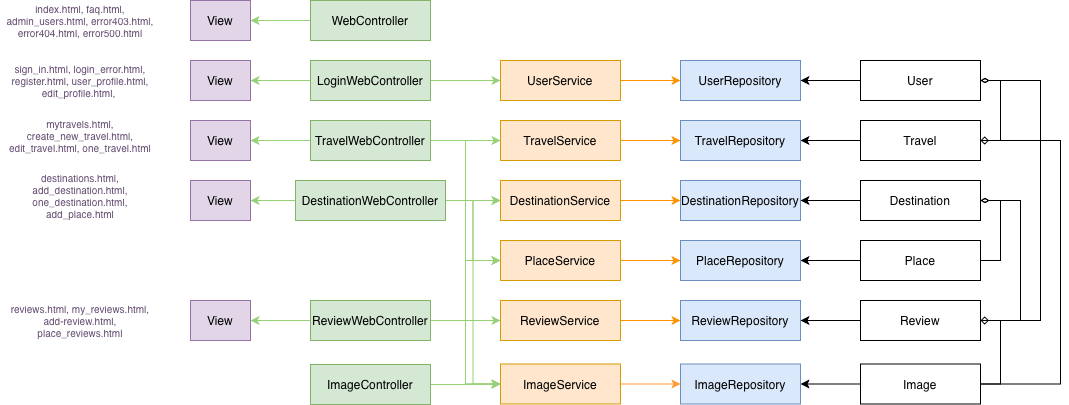

The diagram above was exported from draw.io. Its source (the exported page's mxGraphModel, read from the mxfile embedded in the PNG):
<mxGraphModel dx="2583" dy="730" grid="0" gridSize="10" guides="1" tooltips="1" connect="1" arrows="1" fold="1" page="1" pageScale="1" pageWidth="1169" pageHeight="827" math="0" shadow="0">
  <root>
    <mxCell id="0" />
    <mxCell id="1" parent="0" />
    <mxCell id="kpuNHyLGynNKaIsj6vjv-14" edge="1" parent="1" source="kpuNHyLGynNKaIsj6vjv-1" style="edgeStyle=orthogonalEdgeStyle;rounded=0;orthogonalLoop=1;jettySize=auto;html=1;exitX=0;exitY=0.5;exitDx=0;exitDy=0;strokeColor=#97D077;" target="kpuNHyLGynNKaIsj6vjv-8">
      <mxGeometry relative="1" as="geometry" />
    </mxCell>
    <mxCell id="kpuNHyLGynNKaIsj6vjv-1" parent="1" style="rounded=0;whiteSpace=wrap;html=1;fillColor=#d5e8d4;strokeColor=#82b366;" value="WebController" vertex="1">
      <mxGeometry height="40" width="120" x="-830" y="10" as="geometry" />
    </mxCell>
    <mxCell id="kpuNHyLGynNKaIsj6vjv-15" edge="1" parent="1" source="kpuNHyLGynNKaIsj6vjv-2" style="edgeStyle=orthogonalEdgeStyle;rounded=0;orthogonalLoop=1;jettySize=auto;html=1;exitX=0;exitY=0.5;exitDx=0;exitDy=0;entryX=1;entryY=0.5;entryDx=0;entryDy=0;strokeColor=#97D077;" target="kpuNHyLGynNKaIsj6vjv-9">
      <mxGeometry relative="1" as="geometry" />
    </mxCell>
    <mxCell id="kpuNHyLGynNKaIsj6vjv-65" edge="1" parent="1" source="kpuNHyLGynNKaIsj6vjv-2" style="edgeStyle=orthogonalEdgeStyle;rounded=0;orthogonalLoop=1;jettySize=auto;html=1;exitX=1;exitY=0.5;exitDx=0;exitDy=0;entryX=0;entryY=0.5;entryDx=0;entryDy=0;strokeColor=#97D077;" target="kpuNHyLGynNKaIsj6vjv-31">
      <mxGeometry relative="1" as="geometry" />
    </mxCell>
    <mxCell id="kpuNHyLGynNKaIsj6vjv-2" parent="1" style="rounded=0;whiteSpace=wrap;html=1;fillColor=#d5e8d4;strokeColor=#82b366;" value="LoginWebController" vertex="1">
      <mxGeometry height="40" width="120" x="-830" y="70" as="geometry" />
    </mxCell>
    <mxCell id="kpuNHyLGynNKaIsj6vjv-16" edge="1" parent="1" source="kpuNHyLGynNKaIsj6vjv-3" style="edgeStyle=orthogonalEdgeStyle;rounded=0;orthogonalLoop=1;jettySize=auto;html=1;exitX=0;exitY=0.5;exitDx=0;exitDy=0;entryX=1;entryY=0.5;entryDx=0;entryDy=0;strokeColor=#97D077;" target="kpuNHyLGynNKaIsj6vjv-10">
      <mxGeometry relative="1" as="geometry" />
    </mxCell>
    <mxCell id="kpuNHyLGynNKaIsj6vjv-71" edge="1" parent="1" source="kpuNHyLGynNKaIsj6vjv-3" style="edgeStyle=orthogonalEdgeStyle;rounded=0;orthogonalLoop=1;jettySize=auto;html=1;exitX=1;exitY=0.5;exitDx=0;exitDy=0;entryX=0;entryY=0.5;entryDx=0;entryDy=0;strokeColor=#97D077;" target="kpuNHyLGynNKaIsj6vjv-30">
      <mxGeometry relative="1" as="geometry" />
    </mxCell>
    <mxCell id="kpuNHyLGynNKaIsj6vjv-72" edge="1" parent="1" source="kpuNHyLGynNKaIsj6vjv-3" style="edgeStyle=orthogonalEdgeStyle;rounded=0;orthogonalLoop=1;jettySize=auto;html=1;exitX=1;exitY=0.5;exitDx=0;exitDy=0;entryX=0;entryY=0.5;entryDx=0;entryDy=0;strokeColor=#97D077;" target="kpuNHyLGynNKaIsj6vjv-27">
      <mxGeometry relative="1" as="geometry" />
    </mxCell>
    <mxCell id="kpuNHyLGynNKaIsj6vjv-3" parent="1" style="rounded=0;whiteSpace=wrap;html=1;fillColor=#d5e8d4;strokeColor=#82b366;" value="TravelWebController" vertex="1">
      <mxGeometry height="40" width="120" x="-830" y="130" as="geometry" />
    </mxCell>
    <mxCell id="kpuNHyLGynNKaIsj6vjv-17" edge="1" parent="1" source="kpuNHyLGynNKaIsj6vjv-4" style="edgeStyle=orthogonalEdgeStyle;rounded=0;orthogonalLoop=1;jettySize=auto;html=1;exitX=0;exitY=0.5;exitDx=0;exitDy=0;entryX=1;entryY=0.5;entryDx=0;entryDy=0;strokeColor=#97D077;" target="kpuNHyLGynNKaIsj6vjv-11">
      <mxGeometry relative="1" as="geometry" />
    </mxCell>
    <mxCell id="kpuNHyLGynNKaIsj6vjv-61" edge="1" parent="1" source="kpuNHyLGynNKaIsj6vjv-4" style="edgeStyle=orthogonalEdgeStyle;rounded=0;orthogonalLoop=1;jettySize=auto;html=1;exitX=1;exitY=0.5;exitDx=0;exitDy=0;entryX=0;entryY=0.5;entryDx=0;entryDy=0;strokeColor=light-dark(#97D077,#EDEDED);" target="kpuNHyLGynNKaIsj6vjv-26">
      <mxGeometry relative="1" as="geometry" />
    </mxCell>
    <mxCell id="kpuNHyLGynNKaIsj6vjv-62" edge="1" parent="1" source="kpuNHyLGynNKaIsj6vjv-4" style="edgeStyle=orthogonalEdgeStyle;rounded=0;orthogonalLoop=1;jettySize=auto;html=1;exitX=1;exitY=0.5;exitDx=0;exitDy=0;entryX=0;entryY=0.5;entryDx=0;entryDy=0;strokeColor=#97D077;" target="kpuNHyLGynNKaIsj6vjv-27">
      <mxGeometry relative="1" as="geometry" />
    </mxCell>
    <mxCell id="kpuNHyLGynNKaIsj6vjv-63" edge="1" parent="1" source="kpuNHyLGynNKaIsj6vjv-4" style="edgeStyle=orthogonalEdgeStyle;rounded=0;orthogonalLoop=1;jettySize=auto;html=1;exitX=1;exitY=0.5;exitDx=0;exitDy=0;entryX=0;entryY=0.5;entryDx=0;entryDy=0;strokeColor=#97D077;" target="kpuNHyLGynNKaIsj6vjv-28">
      <mxGeometry relative="1" as="geometry" />
    </mxCell>
    <mxCell id="kpuNHyLGynNKaIsj6vjv-4" parent="1" style="rounded=0;whiteSpace=wrap;html=1;fillColor=#d5e8d4;strokeColor=#82b366;" value="DestinationWebController" vertex="1">
      <mxGeometry height="40" width="150" x="-845" y="190" as="geometry" />
    </mxCell>
    <mxCell id="kpuNHyLGynNKaIsj6vjv-18" edge="1" parent="1" source="kpuNHyLGynNKaIsj6vjv-5" style="edgeStyle=orthogonalEdgeStyle;rounded=0;orthogonalLoop=1;jettySize=auto;html=1;exitX=0;exitY=0.5;exitDx=0;exitDy=0;entryX=1;entryY=0.5;entryDx=0;entryDy=0;strokeColor=#97D077;" target="kpuNHyLGynNKaIsj6vjv-12">
      <mxGeometry relative="1" as="geometry" />
    </mxCell>
    <mxCell id="kpuNHyLGynNKaIsj6vjv-66" edge="1" parent="1" source="kpuNHyLGynNKaIsj6vjv-5" style="edgeStyle=orthogonalEdgeStyle;rounded=0;orthogonalLoop=1;jettySize=auto;html=1;exitX=1;exitY=0.5;exitDx=0;exitDy=0;entryX=0;entryY=0.5;entryDx=0;entryDy=0;strokeColor=#97D077;" target="kpuNHyLGynNKaIsj6vjv-29">
      <mxGeometry relative="1" as="geometry" />
    </mxCell>
    <mxCell id="kpuNHyLGynNKaIsj6vjv-67" edge="1" parent="1" source="kpuNHyLGynNKaIsj6vjv-5" style="edgeStyle=orthogonalEdgeStyle;rounded=0;orthogonalLoop=1;jettySize=auto;html=1;exitX=1;exitY=0.5;exitDx=0;exitDy=0;entryX=0;entryY=0.5;entryDx=0;entryDy=0;strokeColor=#97D077;" target="kpuNHyLGynNKaIsj6vjv-28">
      <mxGeometry relative="1" as="geometry" />
    </mxCell>
    <mxCell id="kpuNHyLGynNKaIsj6vjv-68" edge="1" parent="1" source="kpuNHyLGynNKaIsj6vjv-5" style="edgeStyle=orthogonalEdgeStyle;rounded=0;orthogonalLoop=1;jettySize=auto;html=1;exitX=1;exitY=0.5;exitDx=0;exitDy=0;entryX=0;entryY=0.5;entryDx=0;entryDy=0;strokeColor=#97D077;" target="kpuNHyLGynNKaIsj6vjv-26">
      <mxGeometry relative="1" as="geometry" />
    </mxCell>
    <mxCell id="kpuNHyLGynNKaIsj6vjv-69" edge="1" parent="1" source="kpuNHyLGynNKaIsj6vjv-5" style="edgeStyle=orthogonalEdgeStyle;rounded=0;orthogonalLoop=1;jettySize=auto;html=1;exitX=1;exitY=0.5;exitDx=0;exitDy=0;entryX=0;entryY=0.5;entryDx=0;entryDy=0;strokeColor=#97D077;" target="kpuNHyLGynNKaIsj6vjv-27">
      <mxGeometry relative="1" as="geometry" />
    </mxCell>
    <mxCell id="kpuNHyLGynNKaIsj6vjv-5" parent="1" style="rounded=0;whiteSpace=wrap;html=1;fillColor=#d5e8d4;strokeColor=#82b366;" value="ReviewWebController" vertex="1">
      <mxGeometry height="40" width="120" x="-830" y="310" as="geometry" />
    </mxCell>
    <mxCell id="kpuNHyLGynNKaIsj6vjv-64" edge="1" parent="1" source="kpuNHyLGynNKaIsj6vjv-6" style="edgeStyle=orthogonalEdgeStyle;rounded=0;orthogonalLoop=1;jettySize=auto;html=1;exitX=1;exitY=0.5;exitDx=0;exitDy=0;entryX=0;entryY=0.5;entryDx=0;entryDy=0;strokeColor=#97D077;" target="kpuNHyLGynNKaIsj6vjv-27">
      <mxGeometry relative="1" as="geometry" />
    </mxCell>
    <mxCell id="kpuNHyLGynNKaIsj6vjv-6" parent="1" style="rounded=0;whiteSpace=wrap;html=1;fillColor=#d5e8d4;strokeColor=#82b366;" value="ImageController" vertex="1">
      <mxGeometry height="40" width="120" x="-830" y="374" as="geometry" />
    </mxCell>
    <mxCell id="kpuNHyLGynNKaIsj6vjv-8" parent="1" style="rounded=0;whiteSpace=wrap;html=1;fillColor=#e1d5e7;strokeColor=#9673a6;" value="View" vertex="1">
      <mxGeometry height="40" width="60" x="-950" y="10" as="geometry" />
    </mxCell>
    <mxCell id="kpuNHyLGynNKaIsj6vjv-9" parent="1" style="rounded=0;whiteSpace=wrap;html=1;fillColor=#e1d5e7;strokeColor=#9673a6;" value="View" vertex="1">
      <mxGeometry height="40" width="60" x="-950" y="70" as="geometry" />
    </mxCell>
    <mxCell id="kpuNHyLGynNKaIsj6vjv-10" parent="1" style="rounded=0;whiteSpace=wrap;html=1;fillColor=#e1d5e7;strokeColor=#9673a6;" value="View" vertex="1">
      <mxGeometry height="40" width="60" x="-950" y="130" as="geometry" />
    </mxCell>
    <mxCell id="kpuNHyLGynNKaIsj6vjv-11" parent="1" style="rounded=0;whiteSpace=wrap;html=1;fillColor=#e1d5e7;strokeColor=#9673a6;" value="View" vertex="1">
      <mxGeometry height="40" width="60" x="-950" y="190" as="geometry" />
    </mxCell>
    <mxCell id="kpuNHyLGynNKaIsj6vjv-12" parent="1" style="rounded=0;whiteSpace=wrap;html=1;fillColor=#e1d5e7;strokeColor=#9673a6;" value="View" vertex="1">
      <mxGeometry height="40" width="60" x="-950" y="310" as="geometry" />
    </mxCell>
    <mxCell id="kpuNHyLGynNKaIsj6vjv-19" parent="1" style="text;html=1;whiteSpace=wrap;strokeColor=none;fillColor=none;align=center;verticalAlign=middle;rounded=0;fontSize=10;fontColor=#634B70;" value="index.html, faq.html, admin_users.html, error403.html, error404.html, error500.html" vertex="1">
      <mxGeometry height="10" width="160" x="-1140" y="25" as="geometry" />
    </mxCell>
    <mxCell id="kpuNHyLGynNKaIsj6vjv-22" parent="1" style="text;html=1;whiteSpace=wrap;strokeColor=none;fillColor=none;align=center;verticalAlign=middle;rounded=0;fontSize=10;fontColor=#634B70;" value="sign_in.html, login_error.html, register.html, user_profile.html, edit_profile.html,&amp;nbsp;" vertex="1">
      <mxGeometry height="10" width="160" x="-1140" y="85" as="geometry" />
    </mxCell>
    <mxCell id="kpuNHyLGynNKaIsj6vjv-23" parent="1" style="text;html=1;whiteSpace=wrap;strokeColor=none;fillColor=none;align=center;verticalAlign=middle;rounded=0;fontSize=10;fontColor=#634B70;" value="mytravels.html, create_new_travel.html, edit_travel.html, one_travel.html" vertex="1">
      <mxGeometry height="10" width="160" x="-1140" y="140" as="geometry" />
    </mxCell>
    <mxCell id="kpuNHyLGynNKaIsj6vjv-24" parent="1" style="text;html=1;whiteSpace=wrap;strokeColor=none;fillColor=none;align=center;verticalAlign=middle;rounded=0;fontSize=10;fontColor=#634B70;" value="destinations.html, add_destination.html, one_destination.html, add_place.html" vertex="1">
      <mxGeometry height="10" width="160" x="-1140" y="200" as="geometry" />
    </mxCell>
    <mxCell id="kpuNHyLGynNKaIsj6vjv-25" parent="1" style="text;html=1;whiteSpace=wrap;strokeColor=none;fillColor=none;align=center;verticalAlign=middle;rounded=0;fontSize=10;fontColor=#634B70;" value="reviews.html, my_reviews.html, add-review.html, place_reviews.html" vertex="1">
      <mxGeometry height="10" width="160" x="-1140" y="325" as="geometry" />
    </mxCell>
    <mxCell id="kpuNHyLGynNKaIsj6vjv-49" edge="1" parent="1" source="kpuNHyLGynNKaIsj6vjv-26" style="edgeStyle=orthogonalEdgeStyle;rounded=0;orthogonalLoop=1;jettySize=auto;html=1;exitX=1;exitY=0.5;exitDx=0;exitDy=0;entryX=0;entryY=0.5;entryDx=0;entryDy=0;strokeColor=light-dark(#ff9300, #ededed);" target="kpuNHyLGynNKaIsj6vjv-39">
      <mxGeometry relative="1" as="geometry" />
    </mxCell>
    <mxCell id="kpuNHyLGynNKaIsj6vjv-26" parent="1" style="rounded=0;whiteSpace=wrap;html=1;fillColor=#ffe6cc;strokeColor=#d79b00;" value="DestinationService" vertex="1">
      <mxGeometry height="40" width="120" x="-640" y="190" as="geometry" />
    </mxCell>
    <mxCell id="kpuNHyLGynNKaIsj6vjv-50" edge="1" parent="1" source="kpuNHyLGynNKaIsj6vjv-27" style="edgeStyle=orthogonalEdgeStyle;rounded=0;orthogonalLoop=1;jettySize=auto;html=1;exitX=1;exitY=0.5;exitDx=0;exitDy=0;entryX=0;entryY=0.5;entryDx=0;entryDy=0;strokeColor=#FF9933;" target="kpuNHyLGynNKaIsj6vjv-42">
      <mxGeometry relative="1" as="geometry" />
    </mxCell>
    <mxCell id="kpuNHyLGynNKaIsj6vjv-27" parent="1" style="rounded=0;whiteSpace=wrap;html=1;fillColor=#ffe6cc;strokeColor=#d79b00;" value="ImageService" vertex="1">
      <mxGeometry height="40" width="120" x="-640" y="373.5" as="geometry" />
    </mxCell>
    <mxCell id="kpuNHyLGynNKaIsj6vjv-51" edge="1" parent="1" source="kpuNHyLGynNKaIsj6vjv-28" style="edgeStyle=orthogonalEdgeStyle;rounded=0;orthogonalLoop=1;jettySize=auto;html=1;exitX=1;exitY=0.5;exitDx=0;exitDy=0;entryX=0;entryY=0.5;entryDx=0;entryDy=0;strokeColor=light-dark(#ff9300, #ededed);" target="kpuNHyLGynNKaIsj6vjv-40">
      <mxGeometry relative="1" as="geometry" />
    </mxCell>
    <mxCell id="kpuNHyLGynNKaIsj6vjv-28" parent="1" style="rounded=0;whiteSpace=wrap;html=1;fillColor=#ffe6cc;strokeColor=#d79b00;" value="PlaceService" vertex="1">
      <mxGeometry height="40" width="120" x="-640" y="250" as="geometry" />
    </mxCell>
    <mxCell id="kpuNHyLGynNKaIsj6vjv-52" edge="1" parent="1" source="kpuNHyLGynNKaIsj6vjv-29" style="edgeStyle=orthogonalEdgeStyle;rounded=0;orthogonalLoop=1;jettySize=auto;html=1;exitX=1;exitY=0.5;exitDx=0;exitDy=0;entryX=0;entryY=0.5;entryDx=0;entryDy=0;strokeColor=light-dark(#ff9300, #ededed);" target="kpuNHyLGynNKaIsj6vjv-41">
      <mxGeometry relative="1" as="geometry" />
    </mxCell>
    <mxCell id="kpuNHyLGynNKaIsj6vjv-29" parent="1" style="rounded=0;whiteSpace=wrap;html=1;fillColor=#ffe6cc;strokeColor=#d79b00;" value="ReviewService" vertex="1">
      <mxGeometry height="40" width="120" x="-640" y="310" as="geometry" />
    </mxCell>
    <mxCell id="kpuNHyLGynNKaIsj6vjv-53" edge="1" parent="1" source="kpuNHyLGynNKaIsj6vjv-30" style="edgeStyle=orthogonalEdgeStyle;rounded=0;orthogonalLoop=1;jettySize=auto;html=1;exitX=1;exitY=0.5;exitDx=0;exitDy=0;entryX=0;entryY=0.5;entryDx=0;entryDy=0;strokeColor=light-dark(#ff9300, #ededed);" target="kpuNHyLGynNKaIsj6vjv-38">
      <mxGeometry relative="1" as="geometry" />
    </mxCell>
    <mxCell id="kpuNHyLGynNKaIsj6vjv-30" parent="1" style="rounded=0;whiteSpace=wrap;html=1;fillColor=#ffe6cc;strokeColor=#d79b00;" value="TravelService" vertex="1">
      <mxGeometry height="40" width="120" x="-640" y="130" as="geometry" />
    </mxCell>
    <mxCell id="kpuNHyLGynNKaIsj6vjv-54" edge="1" parent="1" source="kpuNHyLGynNKaIsj6vjv-31" style="edgeStyle=orthogonalEdgeStyle;rounded=0;orthogonalLoop=1;jettySize=auto;html=1;exitX=1;exitY=0.5;exitDx=0;exitDy=0;entryX=0;entryY=0.5;entryDx=0;entryDy=0;strokeColor=light-dark(#ff9300, #ededed);" target="kpuNHyLGynNKaIsj6vjv-37">
      <mxGeometry relative="1" as="geometry" />
    </mxCell>
    <mxCell id="kpuNHyLGynNKaIsj6vjv-31" parent="1" style="rounded=0;whiteSpace=wrap;html=1;fillColor=#ffe6cc;strokeColor=#d79b00;" value="UserService" vertex="1">
      <mxGeometry height="40" width="120" x="-640" y="70" as="geometry" />
    </mxCell>
    <mxCell id="kpuNHyLGynNKaIsj6vjv-37" parent="1" style="rounded=0;whiteSpace=wrap;html=1;fillColor=#dae8fc;strokeColor=#6c8ebf;" value="UserRepository" vertex="1">
      <mxGeometry height="40" width="120" x="-460" y="70" as="geometry" />
    </mxCell>
    <mxCell id="kpuNHyLGynNKaIsj6vjv-38" parent="1" style="rounded=0;whiteSpace=wrap;html=1;fillColor=#dae8fc;strokeColor=#6c8ebf;" value="TravelRepository" vertex="1">
      <mxGeometry height="40" width="120" x="-460" y="130" as="geometry" />
    </mxCell>
    <mxCell id="kpuNHyLGynNKaIsj6vjv-39" parent="1" style="rounded=0;whiteSpace=wrap;html=1;fillColor=#dae8fc;strokeColor=#6c8ebf;" value="DestinationRepository" vertex="1">
      <mxGeometry height="40" width="120" x="-460" y="190" as="geometry" />
    </mxCell>
    <mxCell id="kpuNHyLGynNKaIsj6vjv-40" parent="1" style="rounded=0;whiteSpace=wrap;html=1;fillColor=#dae8fc;strokeColor=#6c8ebf;" value="PlaceRepository" vertex="1">
      <mxGeometry height="40" width="120" x="-460" y="250" as="geometry" />
    </mxCell>
    <mxCell id="kpuNHyLGynNKaIsj6vjv-41" parent="1" style="rounded=0;whiteSpace=wrap;html=1;fillColor=#dae8fc;strokeColor=#6c8ebf;" value="ReviewRepository" vertex="1">
      <mxGeometry height="40" width="120" x="-460" y="310" as="geometry" />
    </mxCell>
    <mxCell id="kpuNHyLGynNKaIsj6vjv-42" parent="1" style="rounded=0;whiteSpace=wrap;html=1;fillColor=#dae8fc;strokeColor=#6c8ebf;" value="ImageRepository" vertex="1">
      <mxGeometry height="40" width="120" x="-460" y="373.5" as="geometry" />
    </mxCell>
    <mxCell id="kpuNHyLGynNKaIsj6vjv-55" edge="1" parent="1" source="kpuNHyLGynNKaIsj6vjv-43" style="edgeStyle=orthogonalEdgeStyle;rounded=0;orthogonalLoop=1;jettySize=auto;html=1;exitX=0;exitY=0.5;exitDx=0;exitDy=0;entryX=1;entryY=0.5;entryDx=0;entryDy=0;" target="kpuNHyLGynNKaIsj6vjv-37">
      <mxGeometry relative="1" as="geometry" />
    </mxCell>
    <mxCell id="kpuNHyLGynNKaIsj6vjv-43" parent="1" style="rounded=0;whiteSpace=wrap;html=1;" value="User" vertex="1">
      <mxGeometry height="40" width="120" x="-280" y="70" as="geometry" />
    </mxCell>
    <mxCell id="7HVIlCVELtn99Rli8Tai-2" edge="1" parent="1" source="kpuNHyLGynNKaIsj6vjv-44" style="edgeStyle=orthogonalEdgeStyle;rounded=0;orthogonalLoop=1;jettySize=auto;html=1;exitX=1;exitY=0.5;exitDx=0;exitDy=0;entryX=1;entryY=0.5;entryDx=0;entryDy=0;endArrow=diamondThin;endFill=0;" target="kpuNHyLGynNKaIsj6vjv-43">
      <mxGeometry relative="1" as="geometry" />
    </mxCell>
    <mxCell id="kpuNHyLGynNKaIsj6vjv-44" parent="1" style="rounded=0;whiteSpace=wrap;html=1;" value="Travel" vertex="1">
      <mxGeometry height="40" width="120" x="-280" y="130" as="geometry" />
    </mxCell>
    <mxCell id="kpuNHyLGynNKaIsj6vjv-57" edge="1" parent="1" source="kpuNHyLGynNKaIsj6vjv-45" style="edgeStyle=orthogonalEdgeStyle;rounded=0;orthogonalLoop=1;jettySize=auto;html=1;exitX=0;exitY=0.5;exitDx=0;exitDy=0;entryX=1;entryY=0.5;entryDx=0;entryDy=0;" target="kpuNHyLGynNKaIsj6vjv-39">
      <mxGeometry relative="1" as="geometry" />
    </mxCell>
    <mxCell id="kpuNHyLGynNKaIsj6vjv-45" parent="1" style="rounded=0;whiteSpace=wrap;html=1;" value="Destination" vertex="1">
      <mxGeometry height="40" width="120" x="-280" y="190" as="geometry" />
    </mxCell>
    <mxCell id="kpuNHyLGynNKaIsj6vjv-58" edge="1" parent="1" source="kpuNHyLGynNKaIsj6vjv-46" style="edgeStyle=orthogonalEdgeStyle;rounded=0;orthogonalLoop=1;jettySize=auto;html=1;exitX=0;exitY=0.5;exitDx=0;exitDy=0;entryX=1;entryY=0.5;entryDx=0;entryDy=0;" target="kpuNHyLGynNKaIsj6vjv-40">
      <mxGeometry relative="1" as="geometry" />
    </mxCell>
    <mxCell id="7HVIlCVELtn99Rli8Tai-4" edge="1" parent="1" source="kpuNHyLGynNKaIsj6vjv-46" style="edgeStyle=orthogonalEdgeStyle;rounded=0;orthogonalLoop=1;jettySize=auto;html=1;exitX=1;exitY=0.5;exitDx=0;exitDy=0;entryX=1;entryY=0.5;entryDx=0;entryDy=0;endArrow=diamondThin;endFill=0;" target="kpuNHyLGynNKaIsj6vjv-45">
      <mxGeometry relative="1" as="geometry" />
    </mxCell>
    <mxCell id="kpuNHyLGynNKaIsj6vjv-46" parent="1" style="rounded=0;whiteSpace=wrap;html=1;" value="Place" vertex="1">
      <mxGeometry height="40" width="120" x="-280" y="250" as="geometry" />
    </mxCell>
    <mxCell id="kpuNHyLGynNKaIsj6vjv-59" edge="1" parent="1" source="kpuNHyLGynNKaIsj6vjv-47" style="edgeStyle=orthogonalEdgeStyle;rounded=0;orthogonalLoop=1;jettySize=auto;html=1;exitX=0;exitY=0.5;exitDx=0;exitDy=0;entryX=1;entryY=0.5;entryDx=0;entryDy=0;" target="kpuNHyLGynNKaIsj6vjv-41">
      <mxGeometry relative="1" as="geometry" />
    </mxCell>
    <mxCell id="7HVIlCVELtn99Rli8Tai-3" edge="1" parent="1" source="kpuNHyLGynNKaIsj6vjv-47" style="edgeStyle=orthogonalEdgeStyle;rounded=0;orthogonalLoop=1;jettySize=auto;html=1;exitX=1;exitY=0.5;exitDx=0;exitDy=0;endArrow=diamondThin;endFill=0;">
      <mxGeometry relative="1" as="geometry">
        <Array as="points">
          <mxPoint x="-100" y="330" />
          <mxPoint x="-100" y="90" />
        </Array>
        <mxPoint x="-160" y="90" as="targetPoint" />
      </mxGeometry>
    </mxCell>
    <mxCell id="7HVIlCVELtn99Rli8Tai-5" edge="1" parent="1" source="kpuNHyLGynNKaIsj6vjv-47" style="edgeStyle=orthogonalEdgeStyle;rounded=0;orthogonalLoop=1;jettySize=auto;html=1;exitX=1;exitY=0.5;exitDx=0;exitDy=0;entryX=1;entryY=0.5;entryDx=0;entryDy=0;endArrow=diamondThin;endFill=0;" target="kpuNHyLGynNKaIsj6vjv-45">
      <mxGeometry relative="1" as="geometry">
        <Array as="points">
          <mxPoint x="-120" y="330" />
          <mxPoint x="-120" y="210" />
        </Array>
      </mxGeometry>
    </mxCell>
    <mxCell id="kpuNHyLGynNKaIsj6vjv-47" parent="1" style="rounded=0;whiteSpace=wrap;html=1;" value="Review" vertex="1">
      <mxGeometry height="40" width="120" x="-280" y="310" as="geometry" />
    </mxCell>
    <mxCell id="kpuNHyLGynNKaIsj6vjv-60" edge="1" parent="1" source="kpuNHyLGynNKaIsj6vjv-48" style="edgeStyle=orthogonalEdgeStyle;rounded=0;orthogonalLoop=1;jettySize=auto;html=1;exitX=0;exitY=0.5;exitDx=0;exitDy=0;entryX=1;entryY=0.5;entryDx=0;entryDy=0;" target="kpuNHyLGynNKaIsj6vjv-42">
      <mxGeometry relative="1" as="geometry" />
    </mxCell>
    <mxCell id="7HVIlCVELtn99Rli8Tai-6" edge="1" parent="1" source="kpuNHyLGynNKaIsj6vjv-48" style="edgeStyle=orthogonalEdgeStyle;rounded=0;orthogonalLoop=1;jettySize=auto;html=1;exitX=1;exitY=0.5;exitDx=0;exitDy=0;entryX=1;entryY=0.5;entryDx=0;entryDy=0;endArrow=diamond;endFill=0;" target="kpuNHyLGynNKaIsj6vjv-44">
      <mxGeometry relative="1" as="geometry">
        <Array as="points">
          <mxPoint x="-80" y="394" />
          <mxPoint x="-80" y="150" />
        </Array>
      </mxGeometry>
    </mxCell>
    <mxCell id="7HVIlCVELtn99Rli8Tai-7" edge="1" parent="1" source="kpuNHyLGynNKaIsj6vjv-48" style="edgeStyle=orthogonalEdgeStyle;rounded=0;orthogonalLoop=1;jettySize=auto;html=1;exitX=1;exitY=0.5;exitDx=0;exitDy=0;entryX=1;entryY=0.5;entryDx=0;entryDy=0;endArrow=diamond;endFill=0;" target="kpuNHyLGynNKaIsj6vjv-47">
      <mxGeometry relative="1" as="geometry" />
    </mxCell>
    <mxCell id="kpuNHyLGynNKaIsj6vjv-48" parent="1" style="rounded=0;whiteSpace=wrap;html=1;" value="Image" vertex="1">
      <mxGeometry height="40" width="120" x="-280" y="373.5" as="geometry" />
    </mxCell>
    <mxCell id="kpuNHyLGynNKaIsj6vjv-56" edge="1" parent="1" source="kpuNHyLGynNKaIsj6vjv-44" style="edgeStyle=orthogonalEdgeStyle;rounded=0;orthogonalLoop=1;jettySize=auto;html=1;exitX=0;exitY=0.5;exitDx=0;exitDy=0;entryX=1;entryY=0.5;entryDx=0;entryDy=0;" target="kpuNHyLGynNKaIsj6vjv-38">
      <mxGeometry relative="1" as="geometry">
        <mxPoint x="-320" y="145" as="targetPoint" />
      </mxGeometry>
    </mxCell>
  </root>
</mxGraphModel>